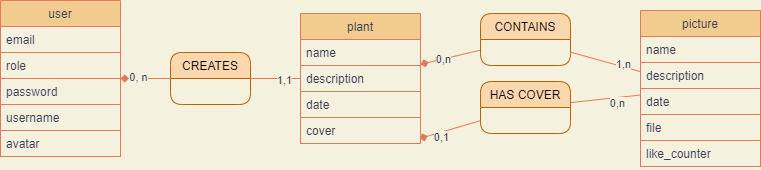

The diagram above was exported from draw.io. Its source (the exported page's mxGraphModel, read from the mxfile embedded in the PNG):
<mxGraphModel dx="1022" dy="610" grid="1" gridSize="10" guides="1" tooltips="1" connect="1" arrows="1" fold="1" page="1" pageScale="1" pageWidth="827" pageHeight="1169" background="#F4F1DE" math="0" shadow="0">
  <root>
    <mxCell id="SK3lIUSiVpqbHAPXRj83-0" />
    <mxCell id="SK3lIUSiVpqbHAPXRj83-1" parent="SK3lIUSiVpqbHAPXRj83-0" />
    <mxCell id="iENjA2sEbTKftQzpbBoL-0" value="user" style="swimlane;fontStyle=0;childLayout=stackLayout;horizontal=1;startSize=26;fillColor=#F2CC8F;horizontalStack=0;resizeParent=1;resizeParentMax=0;resizeLast=0;collapsible=1;marginBottom=0;strokeColor=#E07A5F;fontColor=#393C56;" parent="SK3lIUSiVpqbHAPXRj83-1" vertex="1">
      <mxGeometry x="40" y="40" width="120" height="156" as="geometry" />
    </mxCell>
    <mxCell id="iENjA2sEbTKftQzpbBoL-1" value="email" style="text;strokeColor=#E07A5F;align=left;verticalAlign=top;spacingLeft=4;spacingRight=4;overflow=hidden;rotatable=0;points=[[0,0.5],[1,0.5]];portConstraint=eastwest;fontColor=#393C56;" parent="iENjA2sEbTKftQzpbBoL-0" vertex="1">
      <mxGeometry y="26" width="120" height="26" as="geometry" />
    </mxCell>
    <mxCell id="iENjA2sEbTKftQzpbBoL-2" value="role" style="text;strokeColor=#E07A5F;align=left;verticalAlign=top;spacingLeft=4;spacingRight=4;overflow=hidden;rotatable=0;points=[[0,0.5],[1,0.5]];portConstraint=eastwest;fontColor=#393C56;" parent="iENjA2sEbTKftQzpbBoL-0" vertex="1">
      <mxGeometry y="52" width="120" height="26" as="geometry" />
    </mxCell>
    <mxCell id="iENjA2sEbTKftQzpbBoL-3" value="password" style="text;strokeColor=#E07A5F;align=left;verticalAlign=top;spacingLeft=4;spacingRight=4;overflow=hidden;rotatable=0;points=[[0,0.5],[1,0.5]];portConstraint=eastwest;fontColor=#393C56;" parent="iENjA2sEbTKftQzpbBoL-0" vertex="1">
      <mxGeometry y="78" width="120" height="26" as="geometry" />
    </mxCell>
    <mxCell id="iENjA2sEbTKftQzpbBoL-4" value="username" style="text;strokeColor=#E07A5F;align=left;verticalAlign=top;spacingLeft=4;spacingRight=4;overflow=hidden;rotatable=0;points=[[0,0.5],[1,0.5]];portConstraint=eastwest;fontColor=#393C56;" parent="iENjA2sEbTKftQzpbBoL-0" vertex="1">
      <mxGeometry y="104" width="120" height="26" as="geometry" />
    </mxCell>
    <mxCell id="iENjA2sEbTKftQzpbBoL-5" value="avatar" style="text;strokeColor=#E07A5F;align=left;verticalAlign=top;spacingLeft=4;spacingRight=4;overflow=hidden;rotatable=0;points=[[0,0.5],[1,0.5]];portConstraint=eastwest;fontColor=#393C56;" parent="iENjA2sEbTKftQzpbBoL-0" vertex="1">
      <mxGeometry y="130" width="120" height="26" as="geometry" />
    </mxCell>
    <mxCell id="iENjA2sEbTKftQzpbBoL-6" value="picture" style="swimlane;fontStyle=0;childLayout=stackLayout;horizontal=1;startSize=26;fillColor=#F2CC8F;horizontalStack=0;resizeParent=1;resizeParentMax=0;resizeLast=0;collapsible=1;marginBottom=0;strokeColor=#E07A5F;fontColor=#393C56;" parent="SK3lIUSiVpqbHAPXRj83-1" vertex="1">
      <mxGeometry x="680" y="50" width="120" height="156" as="geometry" />
    </mxCell>
    <mxCell id="iENjA2sEbTKftQzpbBoL-7" value="name" style="text;strokeColor=#E07A5F;align=left;verticalAlign=top;spacingLeft=4;spacingRight=4;overflow=hidden;rotatable=0;points=[[0,0.5],[1,0.5]];portConstraint=eastwest;fontColor=#393C56;" parent="iENjA2sEbTKftQzpbBoL-6" vertex="1">
      <mxGeometry y="26" width="120" height="26" as="geometry" />
    </mxCell>
    <mxCell id="iENjA2sEbTKftQzpbBoL-8" value="description" style="text;strokeColor=#E07A5F;align=left;verticalAlign=top;spacingLeft=4;spacingRight=4;overflow=hidden;rotatable=0;points=[[0,0.5],[1,0.5]];portConstraint=eastwest;fontColor=#393C56;" parent="iENjA2sEbTKftQzpbBoL-6" vertex="1">
      <mxGeometry y="52" width="120" height="26" as="geometry" />
    </mxCell>
    <mxCell id="iENjA2sEbTKftQzpbBoL-9" value="date" style="text;strokeColor=#E07A5F;align=left;verticalAlign=top;spacingLeft=4;spacingRight=4;overflow=hidden;rotatable=0;points=[[0,0.5],[1,0.5]];portConstraint=eastwest;fontColor=#393C56;" parent="iENjA2sEbTKftQzpbBoL-6" vertex="1">
      <mxGeometry y="78" width="120" height="26" as="geometry" />
    </mxCell>
    <mxCell id="iENjA2sEbTKftQzpbBoL-10" value="file" style="text;strokeColor=#E07A5F;align=left;verticalAlign=top;spacingLeft=4;spacingRight=4;overflow=hidden;rotatable=0;points=[[0,0.5],[1,0.5]];portConstraint=eastwest;fontColor=#393C56;" parent="iENjA2sEbTKftQzpbBoL-6" vertex="1">
      <mxGeometry y="104" width="120" height="26" as="geometry" />
    </mxCell>
    <mxCell id="iENjA2sEbTKftQzpbBoL-11" value="like_counter" style="text;strokeColor=#E07A5F;align=left;verticalAlign=top;spacingLeft=4;spacingRight=4;overflow=hidden;rotatable=0;points=[[0,0.5],[1,0.5]];portConstraint=eastwest;fontColor=#393C56;" parent="iENjA2sEbTKftQzpbBoL-6" vertex="1">
      <mxGeometry y="130" width="120" height="26" as="geometry" />
    </mxCell>
    <mxCell id="iENjA2sEbTKftQzpbBoL-12" value="" style="endArrow=none;html=1;rounded=1;startArrow=diamond;startFill=1;labelBackgroundColor=#F4F1DE;strokeColor=#E07A5F;fontColor=#393C56;" parent="SK3lIUSiVpqbHAPXRj83-1" source="iENjA2sEbTKftQzpbBoL-0" target="6JQ0QwG2nsrPvyKCc6w--8" edge="1">
      <mxGeometry width="50" height="50" relative="1" as="geometry">
        <mxPoint x="409" y="373" as="sourcePoint" />
        <mxPoint x="220" y="160" as="targetPoint" />
        <Array as="points" />
      </mxGeometry>
    </mxCell>
    <mxCell id="iENjA2sEbTKftQzpbBoL-13" value="0, n" style="edgeLabel;html=1;align=center;verticalAlign=middle;resizable=0;points=[];labelBackgroundColor=#F4F1DE;fontColor=#393C56;" parent="iENjA2sEbTKftQzpbBoL-12" vertex="1" connectable="0">
      <mxGeometry x="-0.7834" y="2" relative="1" as="geometry">
        <mxPoint x="12" as="offset" />
      </mxGeometry>
    </mxCell>
    <mxCell id="iENjA2sEbTKftQzpbBoL-15" value="plant" style="swimlane;fontStyle=0;childLayout=stackLayout;horizontal=1;startSize=26;fillColor=#F2CC8F;horizontalStack=0;resizeParent=1;resizeParentMax=0;resizeLast=0;collapsible=1;marginBottom=0;strokeColor=#E07A5F;fontColor=#393C56;" parent="SK3lIUSiVpqbHAPXRj83-1" vertex="1">
      <mxGeometry x="340" y="53" width="120" height="130" as="geometry" />
    </mxCell>
    <mxCell id="iENjA2sEbTKftQzpbBoL-16" value="name" style="text;strokeColor=#E07A5F;align=left;verticalAlign=top;spacingLeft=4;spacingRight=4;overflow=hidden;rotatable=0;points=[[0,0.5],[1,0.5]];portConstraint=eastwest;fontColor=#393C56;" parent="iENjA2sEbTKftQzpbBoL-15" vertex="1">
      <mxGeometry y="26" width="120" height="26" as="geometry" />
    </mxCell>
    <mxCell id="iENjA2sEbTKftQzpbBoL-17" value="description" style="text;strokeColor=#E07A5F;align=left;verticalAlign=top;spacingLeft=4;spacingRight=4;overflow=hidden;rotatable=0;points=[[0,0.5],[1,0.5]];portConstraint=eastwest;fontColor=#393C56;" parent="iENjA2sEbTKftQzpbBoL-15" vertex="1">
      <mxGeometry y="52" width="120" height="26" as="geometry" />
    </mxCell>
    <mxCell id="iENjA2sEbTKftQzpbBoL-18" value="date" style="text;strokeColor=#E07A5F;align=left;verticalAlign=top;spacingLeft=4;spacingRight=4;overflow=hidden;rotatable=0;points=[[0,0.5],[1,0.5]];portConstraint=eastwest;fontColor=#393C56;" parent="iENjA2sEbTKftQzpbBoL-15" vertex="1">
      <mxGeometry y="78" width="120" height="26" as="geometry" />
    </mxCell>
    <mxCell id="iENjA2sEbTKftQzpbBoL-19" value="cover" style="text;strokeColor=#E07A5F;align=left;verticalAlign=top;spacingLeft=4;spacingRight=4;overflow=hidden;rotatable=0;points=[[0,0.5],[1,0.5]];portConstraint=eastwest;fontColor=#393C56;" parent="iENjA2sEbTKftQzpbBoL-15" vertex="1">
      <mxGeometry y="104" width="120" height="26" as="geometry" />
    </mxCell>
    <mxCell id="iENjA2sEbTKftQzpbBoL-20" value="" style="endArrow=none;html=1;startArrow=diamond;startFill=1;endFill=0;labelBackgroundColor=#F4F1DE;strokeColor=#E07A5F;fontColor=#393C56;" parent="SK3lIUSiVpqbHAPXRj83-1" source="iENjA2sEbTKftQzpbBoL-15" target="iENjA2sEbTKftQzpbBoL-46" edge="1">
      <mxGeometry width="50" height="50" relative="1" as="geometry">
        <mxPoint x="409" y="183" as="sourcePoint" />
        <mxPoint x="459" y="133" as="targetPoint" />
      </mxGeometry>
    </mxCell>
    <mxCell id="iENjA2sEbTKftQzpbBoL-21" value="0,n" style="edgeLabel;html=1;align=center;verticalAlign=middle;resizable=0;points=[];labelBackgroundColor=#F4F1DE;fontColor=#393C56;" parent="iENjA2sEbTKftQzpbBoL-20" vertex="1" connectable="0">
      <mxGeometry x="-0.7087" relative="1" as="geometry">
        <mxPoint x="14" y="-3" as="offset" />
      </mxGeometry>
    </mxCell>
    <mxCell id="iENjA2sEbTKftQzpbBoL-24" value="" style="endArrow=diamond;html=1;startArrow=none;startFill=0;endFill=1;entryX=0.992;entryY=0.808;entryDx=0;entryDy=0;entryPerimeter=0;labelBackgroundColor=#F4F1DE;strokeColor=#E07A5F;fontColor=#393C56;" parent="SK3lIUSiVpqbHAPXRj83-1" source="iENjA2sEbTKftQzpbBoL-50" target="iENjA2sEbTKftQzpbBoL-19" edge="1">
      <mxGeometry width="50" height="50" relative="1" as="geometry">
        <mxPoint x="639" y="243" as="sourcePoint" />
        <mxPoint x="459" y="255" as="targetPoint" />
        <Array as="points" />
      </mxGeometry>
    </mxCell>
    <mxCell id="iENjA2sEbTKftQzpbBoL-27" value="0,1" style="edgeLabel;html=1;align=center;verticalAlign=middle;resizable=0;points=[];labelBackgroundColor=#F4F1DE;fontColor=#393C56;" parent="iENjA2sEbTKftQzpbBoL-24" vertex="1" connectable="0">
      <mxGeometry x="0.7031" y="-2" relative="1" as="geometry">
        <mxPoint x="13" y="3" as="offset" />
      </mxGeometry>
    </mxCell>
    <mxCell id="iENjA2sEbTKftQzpbBoL-46" value="CONTAINS" style="swimlane;fontStyle=0;childLayout=stackLayout;horizontal=1;startSize=26;fillColor=#fad7ac;horizontalStack=0;resizeParent=1;resizeParentMax=0;resizeLast=0;collapsible=1;marginBottom=0;glass=0;rounded=1;strokeColor=#b46504;fontColor=#000000;" parent="SK3lIUSiVpqbHAPXRj83-1" vertex="1">
      <mxGeometry x="520" y="53" width="90" height="52" as="geometry">
        <mxRectangle x="460" y="60" width="90" height="26" as="alternateBounds" />
      </mxGeometry>
    </mxCell>
    <mxCell id="iENjA2sEbTKftQzpbBoL-50" value="HAS COVER" style="swimlane;fontStyle=0;childLayout=stackLayout;horizontal=1;startSize=26;fillColor=#fad7ac;horizontalStack=0;resizeParent=1;resizeParentMax=0;resizeLast=0;collapsible=1;marginBottom=0;glass=0;rounded=1;strokeColor=#b46504;fontColor=#000000;" parent="SK3lIUSiVpqbHAPXRj83-1" vertex="1">
      <mxGeometry x="520" y="121" width="90" height="52" as="geometry" />
    </mxCell>
    <mxCell id="6JQ0QwG2nsrPvyKCc6w--0" value="" style="endArrow=none;html=1;startArrow=none;startFill=0;endFill=0;labelBackgroundColor=#F4F1DE;strokeColor=#E07A5F;fontColor=#393C56;" parent="SK3lIUSiVpqbHAPXRj83-1" source="iENjA2sEbTKftQzpbBoL-50" target="iENjA2sEbTKftQzpbBoL-6" edge="1">
      <mxGeometry width="50" height="50" relative="1" as="geometry">
        <mxPoint x="480" y="212.07331378299125" as="sourcePoint" />
        <mxPoint x="359.03999999999996" y="188.00800000000004" as="targetPoint" />
        <Array as="points" />
      </mxGeometry>
    </mxCell>
    <mxCell id="6JQ0QwG2nsrPvyKCc6w--6" value="0,n" style="edgeLabel;html=1;align=center;verticalAlign=middle;resizable=0;points=[];labelBackgroundColor=#F4F1DE;fontColor=#393C56;" parent="6JQ0QwG2nsrPvyKCc6w--0" vertex="1" connectable="0">
      <mxGeometry x="0.762" y="4" relative="1" as="geometry">
        <mxPoint x="-15" y="11" as="offset" />
      </mxGeometry>
    </mxCell>
    <mxCell id="6JQ0QwG2nsrPvyKCc6w--3" value="" style="endArrow=none;html=1;startArrow=none;startFill=0;endFill=0;labelBackgroundColor=#F4F1DE;strokeColor=#E07A5F;fontColor=#393C56;" parent="SK3lIUSiVpqbHAPXRj83-1" source="iENjA2sEbTKftQzpbBoL-46" target="iENjA2sEbTKftQzpbBoL-6" edge="1">
      <mxGeometry width="50" height="50" relative="1" as="geometry">
        <mxPoint x="600" y="98.48000000000006" as="sourcePoint" />
        <mxPoint x="720" y="73.52000000000002" as="targetPoint" />
        <Array as="points" />
      </mxGeometry>
    </mxCell>
    <mxCell id="6JQ0QwG2nsrPvyKCc6w--5" value="1,n" style="edgeLabel;html=1;align=center;verticalAlign=middle;resizable=0;points=[];labelBackgroundColor=#F4F1DE;fontColor=#393C56;" parent="6JQ0QwG2nsrPvyKCc6w--3" vertex="1" connectable="0">
      <mxGeometry x="0.4794" y="3" relative="1" as="geometry">
        <mxPoint as="offset" />
      </mxGeometry>
    </mxCell>
    <mxCell id="6JQ0QwG2nsrPvyKCc6w--10" value="" style="rounded=0;orthogonalLoop=1;jettySize=auto;html=1;startArrow=none;startFill=0;endArrow=none;endFill=0;labelBackgroundColor=#F4F1DE;strokeColor=#E07A5F;fontColor=#393C56;" parent="SK3lIUSiVpqbHAPXRj83-1" source="6JQ0QwG2nsrPvyKCc6w--8" target="iENjA2sEbTKftQzpbBoL-15" edge="1">
      <mxGeometry relative="1" as="geometry" />
    </mxCell>
    <mxCell id="6JQ0QwG2nsrPvyKCc6w--11" value="1,1" style="edgeLabel;html=1;align=center;verticalAlign=middle;resizable=0;points=[];labelBackgroundColor=#F4F1DE;fontColor=#393C56;" parent="6JQ0QwG2nsrPvyKCc6w--10" vertex="1" connectable="0">
      <mxGeometry x="0.3125" y="-1" relative="1" as="geometry">
        <mxPoint as="offset" />
      </mxGeometry>
    </mxCell>
    <mxCell id="6JQ0QwG2nsrPvyKCc6w--8" value="CREATES" style="swimlane;fontStyle=0;childLayout=stackLayout;horizontal=1;startSize=26;fillColor=#fad7ac;horizontalStack=0;resizeParent=1;resizeParentMax=0;resizeLast=0;collapsible=1;marginBottom=0;glass=0;rounded=1;strokeColor=#b46504;fontColor=#000000;" parent="SK3lIUSiVpqbHAPXRj83-1" vertex="1">
      <mxGeometry x="210" y="92" width="80" height="52" as="geometry">
        <mxRectangle x="460" y="60" width="90" height="26" as="alternateBounds" />
      </mxGeometry>
    </mxCell>
  </root>
</mxGraphModel>